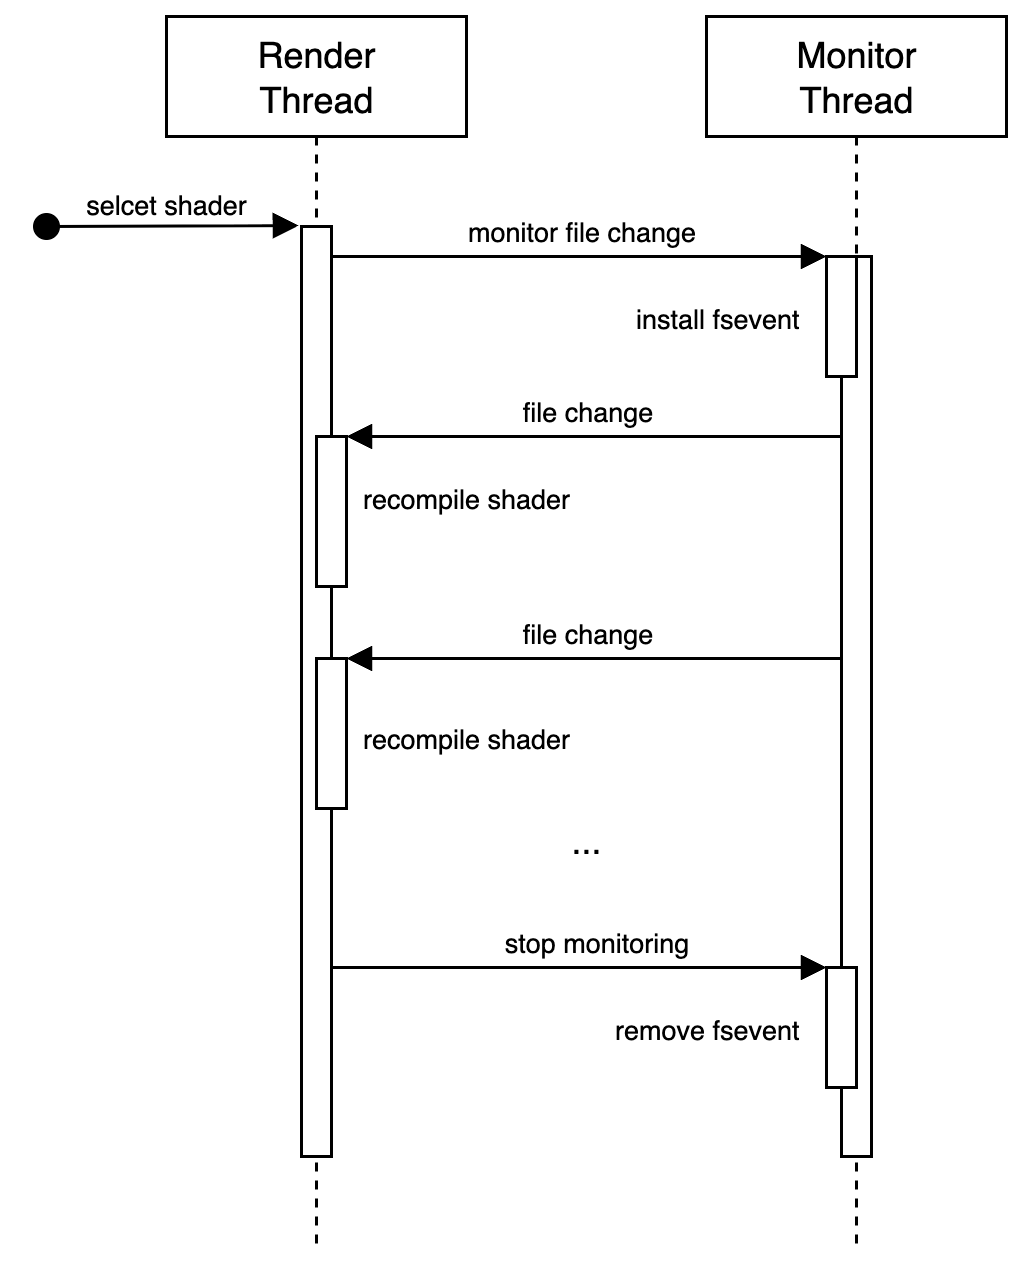

The diagram above was exported from draw.io. Its source (the exported page's mxGraphModel, read from the mxfile embedded in the PNG):
<mxGraphModel dx="617" dy="581" grid="1" gridSize="10" guides="1" tooltips="1" connect="1" arrows="1" fold="1" page="1" pageScale="1" pageWidth="850" pageHeight="1100" math="0" shadow="0">
  <root>
    <mxCell id="0" />
    <mxCell id="1" parent="0" />
    <mxCell id="2" value="&lt;font&gt;Render&lt;/font&gt;&lt;div&gt;&lt;font&gt;Thread&lt;/font&gt;&lt;/div&gt;" style="shape=umlLifeline;perimeter=lifelinePerimeter;whiteSpace=wrap;html=1;container=0;dropTarget=0;collapsible=0;recursiveResize=0;outlineConnect=0;portConstraint=eastwest;newEdgeStyle={&quot;edgeStyle&quot;:&quot;elbowEdgeStyle&quot;,&quot;elbow&quot;:&quot;vertical&quot;,&quot;curved&quot;:0,&quot;rounded&quot;:0};" vertex="1" parent="1">
      <mxGeometry x="270" y="230" width="100" height="410" as="geometry" />
    </mxCell>
    <mxCell id="3" value="" style="html=1;points=[];perimeter=orthogonalPerimeter;outlineConnect=0;targetShapes=umlLifeline;portConstraint=eastwest;newEdgeStyle={&quot;edgeStyle&quot;:&quot;elbowEdgeStyle&quot;,&quot;elbow&quot;:&quot;vertical&quot;,&quot;curved&quot;:0,&quot;rounded&quot;:0};" vertex="1" parent="2">
      <mxGeometry x="45" y="70" width="10" height="310" as="geometry" />
    </mxCell>
    <mxCell id="4" value="" style="html=1;verticalAlign=bottom;startArrow=oval;endArrow=block;startSize=8;edgeStyle=elbowEdgeStyle;elbow=vertical;curved=0;rounded=0;" edge="1" parent="2">
      <mxGeometry x="-0.1662" relative="1" as="geometry">
        <mxPoint x="-40" y="70" as="sourcePoint" />
        <mxPoint x="44" y="70" as="targetPoint" />
        <mxPoint as="offset" />
      </mxGeometry>
    </mxCell>
    <mxCell id="5" value="" style="html=1;points=[];perimeter=orthogonalPerimeter;outlineConnect=0;targetShapes=umlLifeline;portConstraint=eastwest;newEdgeStyle={&quot;edgeStyle&quot;:&quot;elbowEdgeStyle&quot;,&quot;elbow&quot;:&quot;vertical&quot;,&quot;curved&quot;:0,&quot;rounded&quot;:0};" vertex="1" parent="2">
      <mxGeometry x="50" y="140" width="10" height="50" as="geometry" />
    </mxCell>
    <mxCell id="6" value="&lt;font&gt;Monitor&lt;br&gt;&lt;/font&gt;&lt;div&gt;&lt;font&gt;Thread&lt;/font&gt;&lt;/div&gt;" style="shape=umlLifeline;perimeter=lifelinePerimeter;whiteSpace=wrap;html=1;container=0;dropTarget=0;collapsible=0;recursiveResize=0;outlineConnect=0;portConstraint=eastwest;newEdgeStyle={&quot;edgeStyle&quot;:&quot;elbowEdgeStyle&quot;,&quot;elbow&quot;:&quot;vertical&quot;,&quot;curved&quot;:0,&quot;rounded&quot;:0};" vertex="1" parent="1">
      <mxGeometry x="450" y="230" width="100" height="410" as="geometry" />
    </mxCell>
    <mxCell id="7" value="" style="html=1;points=[];perimeter=orthogonalPerimeter;outlineConnect=0;targetShapes=umlLifeline;portConstraint=eastwest;newEdgeStyle={&quot;edgeStyle&quot;:&quot;elbowEdgeStyle&quot;,&quot;elbow&quot;:&quot;vertical&quot;,&quot;curved&quot;:0,&quot;rounded&quot;:0};" vertex="1" parent="6">
      <mxGeometry x="45" y="80" width="10" height="300" as="geometry" />
    </mxCell>
    <mxCell id="8" value="" style="html=1;points=[];perimeter=orthogonalPerimeter;outlineConnect=0;targetShapes=umlLifeline;portConstraint=eastwest;newEdgeStyle={&quot;edgeStyle&quot;:&quot;elbowEdgeStyle&quot;,&quot;elbow&quot;:&quot;vertical&quot;,&quot;curved&quot;:0,&quot;rounded&quot;:0};" vertex="1" parent="6">
      <mxGeometry x="-130" y="214" width="10" height="50" as="geometry" />
    </mxCell>
    <mxCell id="9" value="&lt;font style=&quot;font-size: 9px;&quot;&gt;file change&lt;/font&gt;" style="html=1;verticalAlign=bottom;endArrow=block;edgeStyle=elbowEdgeStyle;elbow=vertical;curved=0;rounded=0;" edge="1" parent="6" target="8">
      <mxGeometry x="0.0303" relative="1" as="geometry">
        <mxPoint x="45" y="214" as="sourcePoint" />
        <Array as="points">
          <mxPoint x="-30" y="214" />
        </Array>
        <mxPoint as="offset" />
      </mxGeometry>
    </mxCell>
    <mxCell id="10" value="&lt;font style=&quot;font-size: 9px;&quot;&gt;recompile&amp;nbsp;&lt;/font&gt;&lt;span style=&quot;font-size: 9px; background-color: transparent; color: light-dark(rgb(0, 0, 0), rgb(255, 255, 255));&quot;&gt;shader&lt;/span&gt;" style="text;html=1;align=center;verticalAlign=middle;whiteSpace=wrap;rounded=0;" vertex="1" parent="6">
      <mxGeometry x="-120" y="229" width="80" height="21" as="geometry" />
    </mxCell>
    <mxCell id="11" value="" style="html=1;points=[];perimeter=orthogonalPerimeter;outlineConnect=0;targetShapes=umlLifeline;portConstraint=eastwest;newEdgeStyle={&quot;edgeStyle&quot;:&quot;elbowEdgeStyle&quot;,&quot;elbow&quot;:&quot;vertical&quot;,&quot;curved&quot;:0,&quot;rounded&quot;:0};" vertex="1" parent="6">
      <mxGeometry x="40" y="317" width="10" height="40" as="geometry" />
    </mxCell>
    <mxCell id="12" value="" style="html=1;points=[];perimeter=orthogonalPerimeter;outlineConnect=0;targetShapes=umlLifeline;portConstraint=eastwest;newEdgeStyle={&quot;edgeStyle&quot;:&quot;elbowEdgeStyle&quot;,&quot;elbow&quot;:&quot;vertical&quot;,&quot;curved&quot;:0,&quot;rounded&quot;:0};" vertex="1" parent="6">
      <mxGeometry x="40" y="80" width="10" height="40" as="geometry" />
    </mxCell>
    <mxCell id="13" value="&lt;font style=&quot;font-size: 9px;&quot;&gt;monitor file change&lt;/font&gt;" style="html=1;verticalAlign=bottom;endArrow=block;edgeStyle=elbowEdgeStyle;elbow=vertical;curved=0;rounded=0;" edge="1" source="3" parent="1">
      <mxGeometry relative="1" as="geometry">
        <mxPoint x="425" y="320" as="sourcePoint" />
        <Array as="points">
          <mxPoint x="410" y="310" />
        </Array>
        <mxPoint x="490" y="310" as="targetPoint" />
      </mxGeometry>
    </mxCell>
    <mxCell id="14" value="&lt;font style=&quot;font-size: 9px;&quot;&gt;file change&lt;/font&gt;" style="html=1;verticalAlign=bottom;endArrow=block;edgeStyle=elbowEdgeStyle;elbow=vertical;curved=0;rounded=0;" edge="1" target="5" parent="1">
      <mxGeometry x="0.0303" relative="1" as="geometry">
        <mxPoint x="495" y="370" as="sourcePoint" />
        <Array as="points">
          <mxPoint x="420" y="370" />
        </Array>
        <mxPoint as="offset" />
      </mxGeometry>
    </mxCell>
    <mxCell id="15" value="&lt;font style=&quot;font-size: 9px;&quot;&gt;stop monitoring&lt;/font&gt;" style="html=1;verticalAlign=bottom;endArrow=block;edgeStyle=elbowEdgeStyle;elbow=vertical;curved=0;rounded=0;" edge="1" target="11" parent="1">
      <mxGeometry x="0.1667" relative="1" as="geometry">
        <mxPoint x="325" y="527" as="sourcePoint" />
        <Array as="points">
          <mxPoint x="390" y="547" />
          <mxPoint x="415" y="527" />
        </Array>
        <mxPoint x="460" y="527" as="targetPoint" />
        <mxPoint as="offset" />
      </mxGeometry>
    </mxCell>
    <mxCell id="16" value="&lt;font style=&quot;font-size: 9px;&quot;&gt;recompile&amp;nbsp;&lt;/font&gt;&lt;span style=&quot;font-size: 9px; background-color: transparent; color: light-dark(rgb(0, 0, 0), rgb(255, 255, 255));&quot;&gt;shader&lt;/span&gt;" style="text;html=1;align=center;verticalAlign=middle;whiteSpace=wrap;rounded=0;" vertex="1" parent="1">
      <mxGeometry x="330" y="380" width="80" height="20" as="geometry" />
    </mxCell>
    <mxCell id="17" value="&lt;div style=&quot;&quot;&gt;&lt;span style=&quot;font-size: 9px; background-color: transparent; color: light-dark(rgb(0, 0, 0), rgb(255, 255, 255));&quot;&gt;remove fsevent&lt;/span&gt;&lt;/div&gt;" style="text;html=1;align=right;verticalAlign=middle;whiteSpace=wrap;rounded=0;" vertex="1" parent="1">
      <mxGeometry x="388" y="557" width="95" height="20" as="geometry" />
    </mxCell>
    <mxCell id="18" value="..." style="text;html=1;align=center;verticalAlign=middle;whiteSpace=wrap;rounded=0;" vertex="1" parent="1">
      <mxGeometry x="380" y="490" width="60" height="30" as="geometry" />
    </mxCell>
    <mxCell id="19" value="&lt;div style=&quot;&quot;&gt;&lt;span style=&quot;font-size: 9px; background-color: transparent; color: light-dark(rgb(0, 0, 0), rgb(255, 255, 255));&quot;&gt;install fsevent&lt;/span&gt;&lt;/div&gt;" style="text;html=1;align=right;verticalAlign=middle;whiteSpace=wrap;rounded=0;" vertex="1" parent="1">
      <mxGeometry x="388" y="320" width="95" height="20" as="geometry" />
    </mxCell>
    <mxCell id="20" value="&lt;font style=&quot;font-size: 9px;&quot;&gt;selcet shader&lt;/font&gt;" style="text;html=1;align=center;verticalAlign=middle;whiteSpace=wrap;rounded=0;" vertex="1" parent="1">
      <mxGeometry x="240" y="277" width="60" height="30" as="geometry" />
    </mxCell>
  </root>
</mxGraphModel>